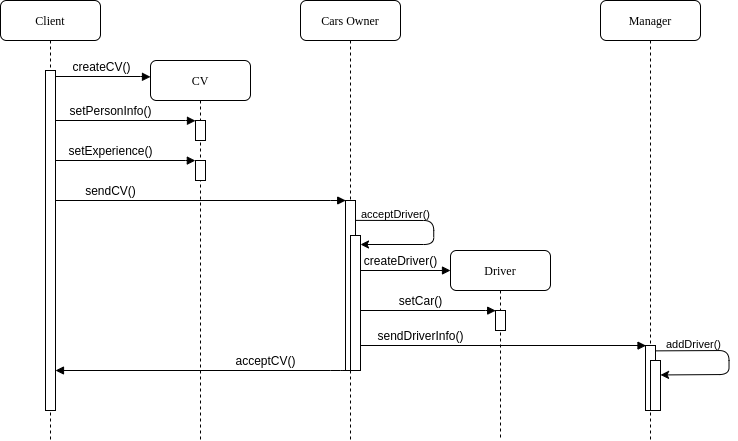

The diagram above was exported from draw.io. Its source (the exported page's mxGraphModel, read from the mxfile embedded in the PNG):
<mxGraphModel dx="1019" dy="568" grid="1" gridSize="10" guides="1" tooltips="1" connect="1" arrows="1" fold="1" page="1" pageScale="1" pageWidth="1100" pageHeight="850" background="#ffffff" math="0" shadow="0">
  <root>
    <mxCell id="0" />
    <mxCell id="1" parent="0" />
    <mxCell id="Bhlwri5vCIgDZGNV5VL0-18" value="Driver" style="shape=umlLifeline;perimeter=lifelinePerimeter;whiteSpace=wrap;html=1;container=1;collapsible=0;recursiveResize=0;outlineConnect=0;rounded=1;shadow=0;comic=0;labelBackgroundColor=none;strokeWidth=1;fontFamily=Verdana;fontSize=12;align=center;" parent="1" vertex="1">
      <mxGeometry x="550" y="330" width="100" height="190" as="geometry" />
    </mxCell>
    <mxCell id="7baba1c4bc27f4b0-2" value="CV" style="shape=umlLifeline;perimeter=lifelinePerimeter;whiteSpace=wrap;html=1;container=1;collapsible=0;recursiveResize=0;outlineConnect=0;rounded=1;shadow=0;comic=0;labelBackgroundColor=none;strokeWidth=1;fontFamily=Verdana;fontSize=12;align=center;" parent="1" vertex="1">
      <mxGeometry x="250" y="140" width="100" height="380" as="geometry" />
    </mxCell>
    <mxCell id="7baba1c4bc27f4b0-3" value="Cars Owner" style="shape=umlLifeline;perimeter=lifelinePerimeter;whiteSpace=wrap;html=1;container=1;collapsible=0;recursiveResize=0;outlineConnect=0;rounded=1;shadow=0;comic=0;labelBackgroundColor=none;strokeWidth=1;fontFamily=Verdana;fontSize=12;align=center;" parent="1" vertex="1">
      <mxGeometry x="400" y="80" width="100" height="440" as="geometry" />
    </mxCell>
    <mxCell id="7baba1c4bc27f4b0-13" value="" style="html=1;points=[];perimeter=orthogonalPerimeter;rounded=0;shadow=0;comic=0;labelBackgroundColor=none;strokeWidth=1;fontFamily=Verdana;fontSize=12;align=center;" parent="7baba1c4bc27f4b0-3" vertex="1">
      <mxGeometry x="45" y="200" width="10" height="170" as="geometry" />
    </mxCell>
    <mxCell id="kOp7J4xNlm1P6pPyspPe-1" value="" style="html=1;points=[];perimeter=orthogonalPerimeter;rounded=0;shadow=0;comic=0;labelBackgroundColor=none;strokeWidth=1;fontFamily=Verdana;fontSize=12;align=center;" vertex="1" parent="7baba1c4bc27f4b0-3">
      <mxGeometry x="50" y="235" width="10" height="135" as="geometry" />
    </mxCell>
    <mxCell id="kOp7J4xNlm1P6pPyspPe-3" value="" style="endArrow=classic;html=1;exitX=1.035;exitY=0.117;exitDx=0;exitDy=0;exitPerimeter=0;" edge="1" parent="7baba1c4bc27f4b0-3" source="7baba1c4bc27f4b0-13">
      <mxGeometry width="50" height="50" relative="1" as="geometry">
        <mxPoint x="60" y="220.3599999999999" as="sourcePoint" />
        <mxPoint x="60" y="244" as="targetPoint" />
        <Array as="points">
          <mxPoint x="133.24" y="220" />
          <mxPoint x="133.24" y="244" />
        </Array>
      </mxGeometry>
    </mxCell>
    <mxCell id="kOp7J4xNlm1P6pPyspPe-4" value="acceptDriver()" style="edgeLabel;html=1;align=center;verticalAlign=middle;resizable=0;points=[];labelBackgroundColor=none;" vertex="1" connectable="0" parent="kOp7J4xNlm1P6pPyspPe-3">
      <mxGeometry x="-0.7287" y="1" relative="1" as="geometry">
        <mxPoint x="15.430000000000001" y="-5.300000000000001" as="offset" />
      </mxGeometry>
    </mxCell>
    <mxCell id="7baba1c4bc27f4b0-5" value="Manager" style="shape=umlLifeline;perimeter=lifelinePerimeter;whiteSpace=wrap;html=1;container=1;collapsible=0;recursiveResize=0;outlineConnect=0;rounded=1;shadow=0;comic=0;labelBackgroundColor=none;strokeWidth=1;fontFamily=Verdana;fontSize=12;align=center;" parent="1" vertex="1">
      <mxGeometry x="700" y="80" width="100" height="440" as="geometry" />
    </mxCell>
    <mxCell id="Bhlwri5vCIgDZGNV5VL0-30" value="" style="html=1;points=[];perimeter=orthogonalPerimeter;rounded=0;shadow=0;comic=0;labelBackgroundColor=none;strokeWidth=1;fontFamily=Verdana;fontSize=12;align=center;" parent="7baba1c4bc27f4b0-5" vertex="1">
      <mxGeometry x="45" y="345" width="10" height="65" as="geometry" />
    </mxCell>
    <mxCell id="7baba1c4bc27f4b0-8" value="Client" style="shape=umlLifeline;perimeter=lifelinePerimeter;whiteSpace=wrap;html=1;container=1;collapsible=0;recursiveResize=0;outlineConnect=0;rounded=1;shadow=0;comic=0;labelBackgroundColor=none;strokeWidth=1;fontFamily=Verdana;fontSize=12;align=center;" parent="1" vertex="1">
      <mxGeometry x="100" y="80" width="100" height="440" as="geometry" />
    </mxCell>
    <mxCell id="7baba1c4bc27f4b0-9" value="" style="html=1;points=[];perimeter=orthogonalPerimeter;rounded=0;shadow=0;comic=0;labelBackgroundColor=none;strokeWidth=1;fontFamily=Verdana;fontSize=12;align=center;" parent="7baba1c4bc27f4b0-8" vertex="1">
      <mxGeometry x="45" y="70" width="10" height="340" as="geometry" />
    </mxCell>
    <mxCell id="Bhlwri5vCIgDZGNV5VL0-9" value="&lt;font face=&quot;Helvetica&quot;&gt;setPersonInfo()&lt;/font&gt;" style="html=1;verticalAlign=bottom;endArrow=block;labelBackgroundColor=none;fontFamily=Verdana;fontSize=12;edgeStyle=elbowEdgeStyle;elbow=vertical;entryX=-0.002;entryY=0.013;entryDx=0;entryDy=0;entryPerimeter=0;" parent="1" target="Bhlwri5vCIgDZGNV5VL0-10" edge="1">
      <mxGeometry x="1" y="-85" relative="1" as="geometry">
        <mxPoint x="155" y="200" as="sourcePoint" />
        <mxPoint x="270" y="200" as="targetPoint" />
        <Array as="points">
          <mxPoint x="220" y="200" />
        </Array>
        <mxPoint as="offset" />
      </mxGeometry>
    </mxCell>
    <mxCell id="Bhlwri5vCIgDZGNV5VL0-14" value="&lt;font face=&quot;Helvetica&quot;&gt;setExperience()&lt;/font&gt;" style="html=1;verticalAlign=bottom;endArrow=block;labelBackgroundColor=none;fontFamily=Verdana;fontSize=12;edgeStyle=elbowEdgeStyle;elbow=vertical;entryX=-0.016;entryY=0.004;entryDx=0;entryDy=0;entryPerimeter=0;" parent="1" target="Bhlwri5vCIgDZGNV5VL0-15" edge="1">
      <mxGeometry x="1" y="-85" relative="1" as="geometry">
        <mxPoint x="155" y="240" as="sourcePoint" />
        <mxPoint x="270" y="240" as="targetPoint" />
        <mxPoint as="offset" />
        <Array as="points">
          <mxPoint x="220" y="240" />
        </Array>
      </mxGeometry>
    </mxCell>
    <mxCell id="Bhlwri5vCIgDZGNV5VL0-10" value="" style="html=1;points=[];perimeter=orthogonalPerimeter;rounded=0;shadow=0;comic=0;labelBackgroundColor=none;strokeWidth=1;fontFamily=Verdana;fontSize=12;align=center;" parent="1" vertex="1">
      <mxGeometry x="295" y="200" width="10" height="20" as="geometry" />
    </mxCell>
    <mxCell id="Bhlwri5vCIgDZGNV5VL0-15" value="" style="html=1;points=[];perimeter=orthogonalPerimeter;rounded=0;shadow=0;comic=0;labelBackgroundColor=none;strokeWidth=1;fontFamily=Verdana;fontSize=12;align=center;" parent="1" vertex="1">
      <mxGeometry x="295" y="240" width="10" height="20" as="geometry" />
    </mxCell>
    <mxCell id="kOp7J4xNlm1P6pPyspPe-5" value="&lt;font face=&quot;Helvetica&quot;&gt;createDriver()&lt;/font&gt;" style="html=1;verticalAlign=bottom;endArrow=block;labelBackgroundColor=none;fontFamily=Verdana;fontSize=12;edgeStyle=elbowEdgeStyle;elbow=vertical;" edge="1" parent="1">
      <mxGeometry x="-0.1133" relative="1" as="geometry">
        <mxPoint x="460" y="350" as="sourcePoint" />
        <mxPoint x="550" y="350" as="targetPoint" />
        <mxPoint as="offset" />
        <Array as="points">
          <mxPoint x="460" y="350" />
        </Array>
      </mxGeometry>
    </mxCell>
    <mxCell id="kOp7J4xNlm1P6pPyspPe-6" value="&lt;font face=&quot;Helvetica&quot;&gt;setCar()&lt;/font&gt;" style="html=1;verticalAlign=bottom;endArrow=block;labelBackgroundColor=none;fontFamily=Verdana;fontSize=12;edgeStyle=elbowEdgeStyle;elbow=vertical;entryX=0.018;entryY=0.006;entryDx=0;entryDy=0;entryPerimeter=0;" edge="1" parent="1" target="kOp7J4xNlm1P6pPyspPe-7">
      <mxGeometry x="-0.1133" relative="1" as="geometry">
        <mxPoint x="460" y="390" as="sourcePoint" />
        <mxPoint x="580" y="390" as="targetPoint" />
        <mxPoint as="offset" />
        <Array as="points">
          <mxPoint x="460" y="390" />
        </Array>
      </mxGeometry>
    </mxCell>
    <mxCell id="kOp7J4xNlm1P6pPyspPe-7" value="" style="html=1;points=[];perimeter=orthogonalPerimeter;rounded=0;shadow=0;comic=0;labelBackgroundColor=none;strokeWidth=1;fontFamily=Verdana;fontSize=12;align=center;" vertex="1" parent="1">
      <mxGeometry x="595" y="390" width="10" height="20" as="geometry" />
    </mxCell>
    <mxCell id="kOp7J4xNlm1P6pPyspPe-9" value="&lt;font face=&quot;Helvetica&quot;&gt;sendDriverInfo()&lt;/font&gt;" style="html=1;verticalAlign=bottom;endArrow=block;labelBackgroundColor=none;fontFamily=Verdana;fontSize=12;edgeStyle=elbowEdgeStyle;elbow=vertical;entryX=0.052;entryY=0.002;entryDx=0;entryDy=0;entryPerimeter=0;" edge="1" parent="1" target="Bhlwri5vCIgDZGNV5VL0-30">
      <mxGeometry x="1" y="-226" relative="1" as="geometry">
        <mxPoint x="459.82" y="425" as="sourcePoint" />
        <mxPoint x="595.0000000000001" y="425.12" as="targetPoint" />
        <mxPoint as="offset" />
        <Array as="points">
          <mxPoint x="459.82" y="425" />
        </Array>
      </mxGeometry>
    </mxCell>
    <mxCell id="kOp7J4xNlm1P6pPyspPe-12" value="&lt;font face=&quot;Helvetica&quot;&gt;sendCV()&lt;/font&gt;" style="html=1;verticalAlign=bottom;endArrow=block;labelBackgroundColor=none;fontFamily=Verdana;fontSize=12;edgeStyle=elbowEdgeStyle;elbow=vertical;entryX=0.021;entryY=0;entryDx=0;entryDy=0;entryPerimeter=0;" edge="1" parent="1" target="7baba1c4bc27f4b0-13">
      <mxGeometry x="0.9641" y="-230" relative="1" as="geometry">
        <mxPoint x="155.16" y="280" as="sourcePoint" />
        <mxPoint x="295.00000000000006" y="280.08000000000004" as="targetPoint" />
        <mxPoint x="-230" y="-230" as="offset" />
        <Array as="points">
          <mxPoint x="440" y="280" />
        </Array>
      </mxGeometry>
    </mxCell>
    <mxCell id="kOp7J4xNlm1P6pPyspPe-15" value="&lt;font face=&quot;Helvetica&quot;&gt;createCV()&lt;/font&gt;" style="html=1;verticalAlign=bottom;endArrow=block;labelBackgroundColor=none;fontFamily=Verdana;fontSize=12;edgeStyle=elbowEdgeStyle;elbow=vertical;entryX=0;entryY=0.043;entryDx=0;entryDy=0;entryPerimeter=0;" edge="1" parent="1" target="7baba1c4bc27f4b0-2">
      <mxGeometry x="-0.0505" relative="1" as="geometry">
        <mxPoint x="155" y="156" as="sourcePoint" />
        <mxPoint x="240" y="160" as="targetPoint" />
        <Array as="points">
          <mxPoint x="220" y="156" />
          <mxPoint x="210" y="156" />
        </Array>
        <mxPoint x="1" as="offset" />
      </mxGeometry>
    </mxCell>
    <mxCell id="kOp7J4xNlm1P6pPyspPe-17" value="" style="endArrow=classic;html=1;exitX=1.028;exitY=0.148;exitDx=0;exitDy=0;exitPerimeter=0;entryX=1.003;entryY=0.289;entryDx=0;entryDy=0;entryPerimeter=0;" edge="1" parent="1" target="kOp7J4xNlm1P6pPyspPe-19">
      <mxGeometry width="50" height="50" relative="1" as="geometry">
        <mxPoint x="755.2799999999999" y="430.3599999999999" as="sourcePoint" />
        <mxPoint x="765.24" y="454.65" as="targetPoint" />
        <Array as="points">
          <mxPoint x="828.52" y="430" />
          <mxPoint x="828.52" y="454" />
        </Array>
      </mxGeometry>
    </mxCell>
    <mxCell id="kOp7J4xNlm1P6pPyspPe-18" value="addDriver()" style="edgeLabel;html=1;align=center;verticalAlign=middle;resizable=0;points=[];labelBackgroundColor=none;" vertex="1" connectable="0" parent="kOp7J4xNlm1P6pPyspPe-17">
      <mxGeometry x="-0.7287" y="1" relative="1" as="geometry">
        <mxPoint x="15.430000000000001" y="-5.300000000000001" as="offset" />
      </mxGeometry>
    </mxCell>
    <mxCell id="kOp7J4xNlm1P6pPyspPe-19" value="" style="html=1;points=[];perimeter=orthogonalPerimeter;rounded=0;shadow=0;comic=0;labelBackgroundColor=none;strokeWidth=1;fontFamily=Verdana;fontSize=12;align=center;" vertex="1" parent="1">
      <mxGeometry x="750" y="440" width="10" height="50" as="geometry" />
    </mxCell>
    <mxCell id="kOp7J4xNlm1P6pPyspPe-20" value="&lt;font face=&quot;Helvetica&quot;&gt;acceptCV()&lt;/font&gt;" style="html=1;verticalAlign=bottom;endArrow=block;labelBackgroundColor=none;fontFamily=Verdana;fontSize=12;edgeStyle=elbowEdgeStyle;elbow=vertical;entryX=0.021;entryY=0;entryDx=0;entryDy=0;entryPerimeter=0;" edge="1" parent="1">
      <mxGeometry x="-0.448" relative="1" as="geometry">
        <mxPoint x="445.03000000000003" y="450" as="sourcePoint" />
        <mxPoint x="154.97999999999996" y="450" as="targetPoint" />
        <mxPoint as="offset" />
        <Array as="points">
          <mxPoint x="439.82" y="450" />
        </Array>
      </mxGeometry>
    </mxCell>
  </root>
</mxGraphModel>